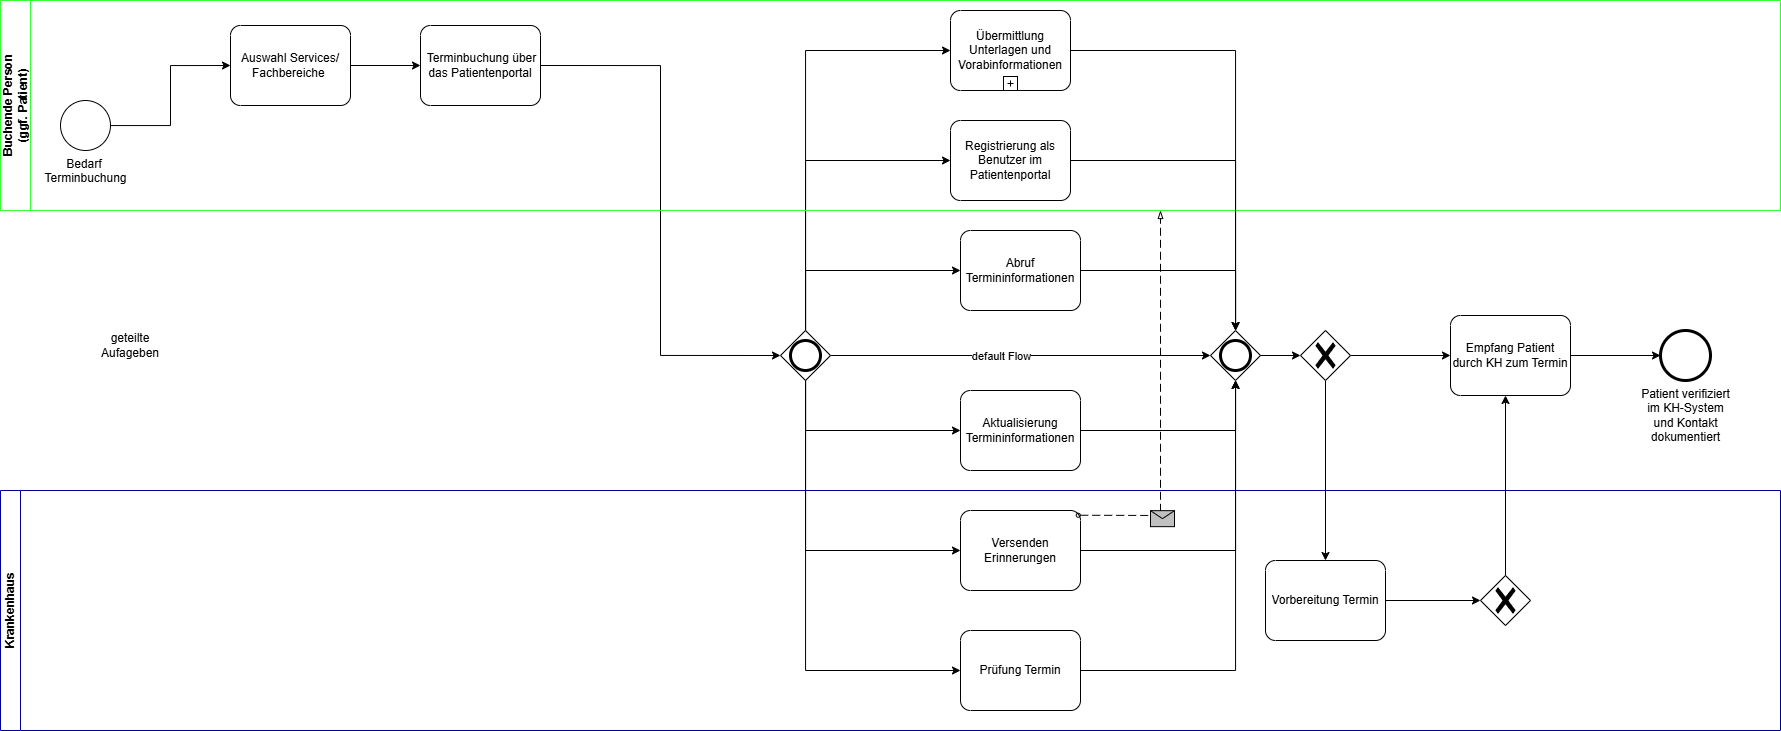

The diagram above was exported from draw.io. Its source (the exported page's mxGraphModel, read from the mxfile embedded in the PNG):
<mxGraphModel dx="2514" dy="2178" grid="1" gridSize="10" guides="1" tooltips="1" connect="1" arrows="1" fold="1" page="1" pageScale="1" pageWidth="827" pageHeight="1169" math="0" shadow="0">
  <root>
    <mxCell id="0" />
    <mxCell id="1" parent="0" />
    <mxCell id="4B8qr3OKxaRCaVGZkyoZ-2" value="&lt;div&gt;Bedarf&amp;nbsp;&lt;/div&gt;&lt;div&gt;Terminbuchung&lt;/div&gt;" style="points=[[0.145,0.145,0],[0.5,0,0],[0.855,0.145,0],[1,0.5,0],[0.855,0.855,0],[0.5,1,0],[0.145,0.855,0],[0,0.5,0]];shape=mxgraph.bpmn.event;html=1;verticalLabelPosition=bottom;labelBackgroundColor=#ffffff;verticalAlign=top;align=center;perimeter=ellipsePerimeter;outlineConnect=0;aspect=fixed;outline=standard;symbol=general;" vertex="1" parent="1">
      <mxGeometry x="-420" y="-10" width="50" height="50" as="geometry" />
    </mxCell>
    <mxCell id="4B8qr3OKxaRCaVGZkyoZ-6" style="edgeStyle=orthogonalEdgeStyle;rounded=0;orthogonalLoop=1;jettySize=auto;html=1;exitX=1;exitY=0.5;exitDx=0;exitDy=0;exitPerimeter=0;" edge="1" parent="1" source="4B8qr3OKxaRCaVGZkyoZ-13" target="4B8qr3OKxaRCaVGZkyoZ-27">
      <mxGeometry relative="1" as="geometry" />
    </mxCell>
    <mxCell id="4B8qr3OKxaRCaVGZkyoZ-7" value="default Flow" style="edgeLabel;html=1;align=center;verticalAlign=middle;resizable=0;points=[];" vertex="1" connectable="0" parent="4B8qr3OKxaRCaVGZkyoZ-6">
      <mxGeometry x="-0.1027" relative="1" as="geometry">
        <mxPoint as="offset" />
      </mxGeometry>
    </mxCell>
    <mxCell id="4B8qr3OKxaRCaVGZkyoZ-8" style="edgeStyle=orthogonalEdgeStyle;rounded=0;orthogonalLoop=1;jettySize=auto;html=1;" edge="1" parent="1" source="4B8qr3OKxaRCaVGZkyoZ-13" target="4B8qr3OKxaRCaVGZkyoZ-3">
      <mxGeometry relative="1" as="geometry">
        <Array as="points">
          <mxPoint x="325" y="50" />
        </Array>
      </mxGeometry>
    </mxCell>
    <mxCell id="4B8qr3OKxaRCaVGZkyoZ-9" style="edgeStyle=orthogonalEdgeStyle;rounded=0;orthogonalLoop=1;jettySize=auto;html=1;" edge="1" parent="1" source="4B8qr3OKxaRCaVGZkyoZ-13" target="4B8qr3OKxaRCaVGZkyoZ-31">
      <mxGeometry relative="1" as="geometry">
        <Array as="points">
          <mxPoint x="325" y="160" />
        </Array>
      </mxGeometry>
    </mxCell>
    <mxCell id="4B8qr3OKxaRCaVGZkyoZ-10" style="edgeStyle=orthogonalEdgeStyle;rounded=0;orthogonalLoop=1;jettySize=auto;html=1;" edge="1" parent="1" source="4B8qr3OKxaRCaVGZkyoZ-13" target="4B8qr3OKxaRCaVGZkyoZ-29">
      <mxGeometry relative="1" as="geometry">
        <Array as="points">
          <mxPoint x="325" y="320" />
        </Array>
      </mxGeometry>
    </mxCell>
    <mxCell id="4B8qr3OKxaRCaVGZkyoZ-11" style="edgeStyle=orthogonalEdgeStyle;rounded=0;orthogonalLoop=1;jettySize=auto;html=1;" edge="1" parent="1" source="4B8qr3OKxaRCaVGZkyoZ-13" target="4B8qr3OKxaRCaVGZkyoZ-15">
      <mxGeometry relative="1" as="geometry">
        <Array as="points">
          <mxPoint x="325" y="440" />
        </Array>
      </mxGeometry>
    </mxCell>
    <mxCell id="4B8qr3OKxaRCaVGZkyoZ-12" style="edgeStyle=orthogonalEdgeStyle;rounded=0;orthogonalLoop=1;jettySize=auto;html=1;" edge="1" parent="1" source="4B8qr3OKxaRCaVGZkyoZ-13" target="4B8qr3OKxaRCaVGZkyoZ-14">
      <mxGeometry relative="1" as="geometry">
        <Array as="points">
          <mxPoint x="325" y="560" />
        </Array>
      </mxGeometry>
    </mxCell>
    <mxCell id="4B8qr3OKxaRCaVGZkyoZ-44" style="edgeStyle=orthogonalEdgeStyle;rounded=0;orthogonalLoop=1;jettySize=auto;html=1;" edge="1" parent="1" source="4B8qr3OKxaRCaVGZkyoZ-13" target="4B8qr3OKxaRCaVGZkyoZ-24">
      <mxGeometry relative="1" as="geometry">
        <Array as="points">
          <mxPoint x="325" y="-60" />
        </Array>
      </mxGeometry>
    </mxCell>
    <mxCell id="4B8qr3OKxaRCaVGZkyoZ-13" value="" style="points=[[0.25,0.25,0],[0.5,0,0],[0.75,0.25,0],[1,0.5,0],[0.75,0.75,0],[0.5,1,0],[0.25,0.75,0],[0,0.5,0]];shape=mxgraph.bpmn.gateway2;html=1;verticalLabelPosition=bottom;labelBackgroundColor=#ffffff;verticalAlign=top;align=center;perimeter=rhombusPerimeter;outlineConnect=0;outline=end;symbol=general;" vertex="1" parent="1">
      <mxGeometry x="300" y="220" width="50" height="50" as="geometry" />
    </mxCell>
    <mxCell id="4B8qr3OKxaRCaVGZkyoZ-14" value="Prüfung Termin" style="points=[[0.25,0,0],[0.5,0,0],[0.75,0,0],[1,0.25,0],[1,0.5,0],[1,0.75,0],[0.75,1,0],[0.5,1,0],[0.25,1,0],[0,0.75,0],[0,0.5,0],[0,0.25,0]];shape=mxgraph.bpmn.task;whiteSpace=wrap;rectStyle=rounded;size=10;html=1;container=1;expand=0;collapsible=0;taskMarker=abstract;" vertex="1" parent="1">
      <mxGeometry x="480" y="520" width="120" height="80" as="geometry" />
    </mxCell>
    <mxCell id="4B8qr3OKxaRCaVGZkyoZ-15" value="Versenden Erinnerungen" style="points=[[0.25,0,0],[0.5,0,0],[0.75,0,0],[1,0.25,0],[1,0.5,0],[1,0.75,0],[0.75,1,0],[0.5,1,0],[0.25,1,0],[0,0.75,0],[0,0.5,0],[0,0.25,0]];shape=mxgraph.bpmn.task;whiteSpace=wrap;rectStyle=rounded;size=10;html=1;container=1;expand=0;collapsible=0;taskMarker=abstract;" vertex="1" parent="1">
      <mxGeometry x="480" y="400" width="120" height="80" as="geometry" />
    </mxCell>
    <mxCell id="4B8qr3OKxaRCaVGZkyoZ-16" style="edgeStyle=orthogonalEdgeStyle;rounded=0;orthogonalLoop=1;jettySize=auto;html=1;entryX=0;entryY=0.5;entryDx=0;entryDy=0;entryPerimeter=0;" edge="1" parent="1" source="4B8qr3OKxaRCaVGZkyoZ-2" target="4B8qr3OKxaRCaVGZkyoZ-4">
      <mxGeometry relative="1" as="geometry" />
    </mxCell>
    <mxCell id="4B8qr3OKxaRCaVGZkyoZ-18" style="edgeStyle=orthogonalEdgeStyle;rounded=0;orthogonalLoop=1;jettySize=auto;html=1;exitX=1;exitY=0.5;exitDx=0;exitDy=0;exitPerimeter=0;entryX=0;entryY=0.5;entryDx=0;entryDy=0;entryPerimeter=0;" edge="1" parent="1" source="4B8qr3OKxaRCaVGZkyoZ-5" target="4B8qr3OKxaRCaVGZkyoZ-13">
      <mxGeometry relative="1" as="geometry" />
    </mxCell>
    <mxCell id="4B8qr3OKxaRCaVGZkyoZ-19" style="edgeStyle=orthogonalEdgeStyle;rounded=0;orthogonalLoop=1;jettySize=auto;html=1;exitX=1;exitY=0.5;exitDx=0;exitDy=0;exitPerimeter=0;entryX=0.5;entryY=1;entryDx=0;entryDy=0;entryPerimeter=0;" edge="1" parent="1" source="4B8qr3OKxaRCaVGZkyoZ-15" target="4B8qr3OKxaRCaVGZkyoZ-27">
      <mxGeometry relative="1" as="geometry" />
    </mxCell>
    <mxCell id="4B8qr3OKxaRCaVGZkyoZ-20" value="&lt;div&gt;Patient verifiziert &lt;br&gt;im KH-System&lt;/div&gt;&lt;div&gt;und Kontakt&lt;br&gt;dokumentiert&lt;/div&gt;" style="points=[[0.145,0.145,0],[0.5,0,0],[0.855,0.145,0],[1,0.5,0],[0.855,0.855,0],[0.5,1,0],[0.145,0.855,0],[0,0.5,0]];shape=mxgraph.bpmn.event;html=1;verticalLabelPosition=bottom;labelBackgroundColor=#ffffff;verticalAlign=top;align=center;perimeter=ellipsePerimeter;outlineConnect=0;aspect=fixed;outline=end;symbol=terminate2;" vertex="1" parent="1">
      <mxGeometry x="1180" y="220" width="50" height="50" as="geometry" />
    </mxCell>
    <mxCell id="4B8qr3OKxaRCaVGZkyoZ-21" style="edgeStyle=orthogonalEdgeStyle;rounded=0;orthogonalLoop=1;jettySize=auto;html=1;" edge="1" parent="1" source="4B8qr3OKxaRCaVGZkyoZ-22" target="4B8qr3OKxaRCaVGZkyoZ-20">
      <mxGeometry relative="1" as="geometry" />
    </mxCell>
    <mxCell id="4B8qr3OKxaRCaVGZkyoZ-22" value="Empfang Patient durch KH zum Termin" style="points=[[0.25,0,0],[0.5,0,0],[0.75,0,0],[1,0.25,0],[1,0.5,0],[1,0.75,0],[0.75,1,0],[0.5,1,0],[0.25,1,0],[0,0.75,0],[0,0.5,0],[0,0.25,0]];shape=mxgraph.bpmn.task;whiteSpace=wrap;rectStyle=rounded;size=10;html=1;container=1;expand=0;collapsible=0;taskMarker=abstract;" vertex="1" parent="1">
      <mxGeometry x="970" y="205" width="120" height="80" as="geometry" />
    </mxCell>
    <mxCell id="4B8qr3OKxaRCaVGZkyoZ-23" value="Buchende Person&lt;br&gt;(ggf. Patient)" style="swimlane;startSize=30;horizontal=0;html=1;whiteSpace=wrap;strokeColor=#33FF33;" vertex="1" parent="1">
      <mxGeometry x="-480" y="-110" width="1780" height="210" as="geometry" />
    </mxCell>
    <mxCell id="4B8qr3OKxaRCaVGZkyoZ-24" value="Übermittlung Unterlagen und Vorabinformationen" style="points=[[0.25,0,0],[0.5,0,0],[0.75,0,0],[1,0.25,0],[1,0.5,0],[1,0.75,0],[0.75,1,0],[0.5,1,0],[0.25,1,0],[0,0.75,0],[0,0.5,0],[0,0.25,0]];shape=mxgraph.bpmn.task;whiteSpace=wrap;rectStyle=rounded;size=10;html=1;container=1;expand=0;collapsible=0;taskMarker=abstract;isLoopSub=1;" vertex="1" parent="4B8qr3OKxaRCaVGZkyoZ-23">
      <mxGeometry x="950" y="10" width="120" height="80" as="geometry" />
    </mxCell>
    <mxCell id="4B8qr3OKxaRCaVGZkyoZ-4" value="Auswahl Services/ Fachbereiche&amp;nbsp;" style="points=[[0.25,0,0],[0.5,0,0],[0.75,0,0],[1,0.25,0],[1,0.5,0],[1,0.75,0],[0.75,1,0],[0.5,1,0],[0.25,1,0],[0,0.75,0],[0,0.5,0],[0,0.25,0]];shape=mxgraph.bpmn.task;whiteSpace=wrap;rectStyle=rounded;size=10;html=1;container=1;expand=0;collapsible=0;taskMarker=abstract;" vertex="1" parent="4B8qr3OKxaRCaVGZkyoZ-23">
      <mxGeometry x="230" y="25" width="120" height="80" as="geometry" />
    </mxCell>
    <mxCell id="4B8qr3OKxaRCaVGZkyoZ-5" value="&amp;nbsp;Terminbuchung über das Patientenportal" style="points=[[0.25,0,0],[0.5,0,0],[0.75,0,0],[1,0.25,0],[1,0.5,0],[1,0.75,0],[0.75,1,0],[0.5,1,0],[0.25,1,0],[0,0.75,0],[0,0.5,0],[0,0.25,0]];shape=mxgraph.bpmn.task;whiteSpace=wrap;rectStyle=rounded;size=10;html=1;container=1;expand=0;collapsible=0;taskMarker=abstract;" vertex="1" parent="4B8qr3OKxaRCaVGZkyoZ-23">
      <mxGeometry x="420" y="25" width="120" height="80" as="geometry" />
    </mxCell>
    <mxCell id="4B8qr3OKxaRCaVGZkyoZ-17" style="edgeStyle=orthogonalEdgeStyle;rounded=0;orthogonalLoop=1;jettySize=auto;html=1;exitX=1;exitY=0.5;exitDx=0;exitDy=0;exitPerimeter=0;entryX=0;entryY=0.5;entryDx=0;entryDy=0;entryPerimeter=0;" edge="1" parent="4B8qr3OKxaRCaVGZkyoZ-23" source="4B8qr3OKxaRCaVGZkyoZ-4" target="4B8qr3OKxaRCaVGZkyoZ-5">
      <mxGeometry relative="1" as="geometry" />
    </mxCell>
    <mxCell id="4B8qr3OKxaRCaVGZkyoZ-3" value="Registrierung als Benutzer im Patientenportal" style="points=[[0.25,0,0],[0.5,0,0],[0.75,0,0],[1,0.25,0],[1,0.5,0],[1,0.75,0],[0.75,1,0],[0.5,1,0],[0.25,1,0],[0,0.75,0],[0,0.5,0],[0,0.25,0]];shape=mxgraph.bpmn.task;whiteSpace=wrap;rectStyle=rounded;size=10;html=1;container=1;expand=0;collapsible=0;taskMarker=abstract;" vertex="1" parent="4B8qr3OKxaRCaVGZkyoZ-23">
      <mxGeometry x="950" y="120" width="120" height="80" as="geometry" />
    </mxCell>
    <mxCell id="4B8qr3OKxaRCaVGZkyoZ-25" value="" style="edgeStyle=orthogonalEdgeStyle;rounded=0;orthogonalLoop=1;jettySize=auto;html=1;exitX=1;exitY=0.5;exitDx=0;exitDy=0;exitPerimeter=0;" edge="1" parent="1" source="4B8qr3OKxaRCaVGZkyoZ-14" target="4B8qr3OKxaRCaVGZkyoZ-27">
      <mxGeometry relative="1" as="geometry">
        <mxPoint x="600" y="390" as="sourcePoint" />
        <mxPoint x="750" y="45" as="targetPoint" />
        <Array as="points" />
      </mxGeometry>
    </mxCell>
    <mxCell id="4B8qr3OKxaRCaVGZkyoZ-26" style="edgeStyle=orthogonalEdgeStyle;rounded=0;orthogonalLoop=1;jettySize=auto;html=1;" edge="1" parent="1" source="4B8qr3OKxaRCaVGZkyoZ-37" target="4B8qr3OKxaRCaVGZkyoZ-33">
      <mxGeometry relative="1" as="geometry" />
    </mxCell>
    <mxCell id="4B8qr3OKxaRCaVGZkyoZ-27" value="" style="points=[[0.25,0.25,0],[0.5,0,0],[0.75,0.25,0],[1,0.5,0],[0.75,0.75,0],[0.5,1,0],[0.25,0.75,0],[0,0.5,0]];shape=mxgraph.bpmn.gateway2;html=1;verticalLabelPosition=bottom;labelBackgroundColor=#ffffff;verticalAlign=top;align=center;perimeter=rhombusPerimeter;outlineConnect=0;outline=end;symbol=general;" vertex="1" parent="1">
      <mxGeometry x="730" y="220" width="50" height="50" as="geometry" />
    </mxCell>
    <mxCell id="4B8qr3OKxaRCaVGZkyoZ-28" style="edgeStyle=orthogonalEdgeStyle;rounded=0;orthogonalLoop=1;jettySize=auto;html=1;" edge="1" parent="1" source="4B8qr3OKxaRCaVGZkyoZ-29" target="4B8qr3OKxaRCaVGZkyoZ-27">
      <mxGeometry relative="1" as="geometry" />
    </mxCell>
    <mxCell id="4B8qr3OKxaRCaVGZkyoZ-29" value="Aktualisierung Termininformationen" style="points=[[0.25,0,0],[0.5,0,0],[0.75,0,0],[1,0.25,0],[1,0.5,0],[1,0.75,0],[0.75,1,0],[0.5,1,0],[0.25,1,0],[0,0.75,0],[0,0.5,0],[0,0.25,0]];shape=mxgraph.bpmn.task;whiteSpace=wrap;rectStyle=rounded;size=10;html=1;container=1;expand=0;collapsible=0;taskMarker=abstract;" vertex="1" parent="1">
      <mxGeometry x="480" y="280" width="120" height="80" as="geometry" />
    </mxCell>
    <mxCell id="4B8qr3OKxaRCaVGZkyoZ-30" style="edgeStyle=orthogonalEdgeStyle;rounded=0;orthogonalLoop=1;jettySize=auto;html=1;" edge="1" parent="1" source="4B8qr3OKxaRCaVGZkyoZ-31" target="4B8qr3OKxaRCaVGZkyoZ-27">
      <mxGeometry relative="1" as="geometry" />
    </mxCell>
    <mxCell id="4B8qr3OKxaRCaVGZkyoZ-31" value="Abruf Termininformationen" style="points=[[0.25,0,0],[0.5,0,0],[0.75,0,0],[1,0.25,0],[1,0.5,0],[1,0.75,0],[0.75,1,0],[0.5,1,0],[0.25,1,0],[0,0.75,0],[0,0.5,0],[0,0.25,0]];shape=mxgraph.bpmn.task;whiteSpace=wrap;rectStyle=rounded;size=10;html=1;container=1;expand=0;collapsible=0;taskMarker=abstract;" vertex="1" parent="1">
      <mxGeometry x="480" y="120" width="120" height="80" as="geometry" />
    </mxCell>
    <mxCell id="4B8qr3OKxaRCaVGZkyoZ-32" value="Krankenhaus" style="swimlane;startSize=20;horizontal=0;html=1;whiteSpace=wrap;strokeColor=#000099;" vertex="1" parent="1">
      <mxGeometry x="-480" y="380" width="1780" height="240" as="geometry" />
    </mxCell>
    <mxCell id="4B8qr3OKxaRCaVGZkyoZ-33" value="Vorbereitung Termin" style="points=[[0.25,0,0],[0.5,0,0],[0.75,0,0],[1,0.25,0],[1,0.5,0],[1,0.75,0],[0.75,1,0],[0.5,1,0],[0.25,1,0],[0,0.75,0],[0,0.5,0],[0,0.25,0]];shape=mxgraph.bpmn.task;whiteSpace=wrap;rectStyle=rounded;size=10;html=1;container=1;expand=0;collapsible=0;taskMarker=abstract;" vertex="1" parent="4B8qr3OKxaRCaVGZkyoZ-32">
      <mxGeometry x="1265" y="70" width="120" height="80" as="geometry" />
    </mxCell>
    <mxCell id="4B8qr3OKxaRCaVGZkyoZ-34" style="edgeStyle=orthogonalEdgeStyle;rounded=0;orthogonalLoop=1;jettySize=auto;html=1;" edge="1" parent="1" source="4B8qr3OKxaRCaVGZkyoZ-38" target="4B8qr3OKxaRCaVGZkyoZ-22">
      <mxGeometry relative="1" as="geometry">
        <Array as="points">
          <mxPoint x="1030" y="490" />
        </Array>
      </mxGeometry>
    </mxCell>
    <mxCell id="4B8qr3OKxaRCaVGZkyoZ-35" value="" style="edgeStyle=orthogonalEdgeStyle;rounded=0;orthogonalLoop=1;jettySize=auto;html=1;" edge="1" parent="1" source="4B8qr3OKxaRCaVGZkyoZ-27" target="4B8qr3OKxaRCaVGZkyoZ-37">
      <mxGeometry relative="1" as="geometry">
        <mxPoint x="780" y="245" as="sourcePoint" />
        <mxPoint x="900" y="450" as="targetPoint" />
      </mxGeometry>
    </mxCell>
    <mxCell id="4B8qr3OKxaRCaVGZkyoZ-36" style="edgeStyle=orthogonalEdgeStyle;rounded=0;orthogonalLoop=1;jettySize=auto;html=1;" edge="1" parent="1" source="4B8qr3OKxaRCaVGZkyoZ-37" target="4B8qr3OKxaRCaVGZkyoZ-22">
      <mxGeometry relative="1" as="geometry" />
    </mxCell>
    <mxCell id="4B8qr3OKxaRCaVGZkyoZ-37" value="" style="points=[[0.25,0.25,0],[0.5,0,0],[0.75,0.25,0],[1,0.5,0],[0.75,0.75,0],[0.5,1,0],[0.25,0.75,0],[0,0.5,0]];shape=mxgraph.bpmn.gateway2;html=1;verticalLabelPosition=bottom;labelBackgroundColor=#ffffff;verticalAlign=top;align=center;perimeter=rhombusPerimeter;outlineConnect=0;outline=none;symbol=none;gwType=exclusive;" vertex="1" parent="1">
      <mxGeometry x="820" y="220" width="50" height="50" as="geometry" />
    </mxCell>
    <mxCell id="4B8qr3OKxaRCaVGZkyoZ-38" value="" style="points=[[0.25,0.25,0],[0.5,0,0],[0.75,0.25,0],[1,0.5,0],[0.75,0.75,0],[0.5,1,0],[0.25,0.75,0],[0,0.5,0]];shape=mxgraph.bpmn.gateway2;html=1;verticalLabelPosition=bottom;labelBackgroundColor=#ffffff;verticalAlign=top;align=center;perimeter=rhombusPerimeter;outlineConnect=0;outline=none;symbol=none;gwType=exclusive;" vertex="1" parent="1">
      <mxGeometry x="1000" y="465" width="50" height="50" as="geometry" />
    </mxCell>
    <mxCell id="4B8qr3OKxaRCaVGZkyoZ-39" value="" style="edgeStyle=orthogonalEdgeStyle;rounded=0;orthogonalLoop=1;jettySize=auto;html=1;" edge="1" parent="1" source="4B8qr3OKxaRCaVGZkyoZ-33" target="4B8qr3OKxaRCaVGZkyoZ-38">
      <mxGeometry relative="1" as="geometry">
        <mxPoint x="905" y="490" as="sourcePoint" />
        <mxPoint x="1030" y="285" as="targetPoint" />
        <Array as="points" />
      </mxGeometry>
    </mxCell>
    <mxCell id="4B8qr3OKxaRCaVGZkyoZ-40" style="edgeStyle=orthogonalEdgeStyle;rounded=0;orthogonalLoop=1;jettySize=auto;html=1;" edge="1" parent="1" source="4B8qr3OKxaRCaVGZkyoZ-24" target="4B8qr3OKxaRCaVGZkyoZ-27">
      <mxGeometry relative="1" as="geometry" />
    </mxCell>
    <mxCell id="4B8qr3OKxaRCaVGZkyoZ-41" value="geteilte Aufageben" style="text;html=1;strokeColor=none;fillColor=none;align=center;verticalAlign=middle;whiteSpace=wrap;rounded=0;" vertex="1" parent="1">
      <mxGeometry x="-390" y="220" width="80" height="30" as="geometry" />
    </mxCell>
    <mxCell id="4B8qr3OKxaRCaVGZkyoZ-42" value="" style="endArrow=blockThin;html=1;labelPosition=left;verticalLabelPosition=middle;align=right;verticalAlign=middle;dashed=1;dashPattern=8 4;endFill=0;startArrow=oval;startFill=0;endSize=6;startSize=4;rounded=0;exitX=0.981;exitY=0.059;exitDx=0;exitDy=0;exitPerimeter=0;" edge="1" parent="1" source="4B8qr3OKxaRCaVGZkyoZ-15">
      <mxGeometry relative="1" as="geometry">
        <mxPoint x="600" y="750" as="sourcePoint" />
        <mxPoint x="680" y="100" as="targetPoint" />
        <Array as="points">
          <mxPoint x="680" y="405" />
        </Array>
      </mxGeometry>
    </mxCell>
    <mxCell id="4B8qr3OKxaRCaVGZkyoZ-43" value="" style="shape=message;html=1;outlineConnect=0;labelPosition=left;verticalLabelPosition=middle;align=right;verticalAlign=middle;spacingRight=5;labelBackgroundColor=#ffffff;fillColor=#C0C0C0;" vertex="1" parent="4B8qr3OKxaRCaVGZkyoZ-42">
      <mxGeometry width="24" height="16" relative="1" as="geometry">
        <mxPoint x="-10" y="107" as="offset" />
      </mxGeometry>
    </mxCell>
    <mxCell id="4B8qr3OKxaRCaVGZkyoZ-45" style="edgeStyle=orthogonalEdgeStyle;rounded=0;orthogonalLoop=1;jettySize=auto;html=1;" edge="1" parent="1" source="4B8qr3OKxaRCaVGZkyoZ-3" target="4B8qr3OKxaRCaVGZkyoZ-27">
      <mxGeometry relative="1" as="geometry" />
    </mxCell>
  </root>
</mxGraphModel>